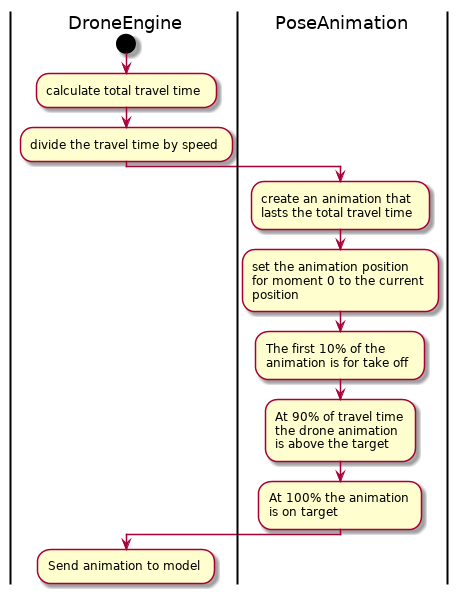

The diagram above was rendered by PlantUML. Its source (embedded in the PNG):
@startuml
|DroneEngine|
start
:calculate total travel time;
:divide the travel time by speed;
|PoseAnimation|
:create an animation that\nlasts the total travel time;
:set the animation position\nfor moment 0 to the current\nposition;
:The first 10% of the\nanimation is for take off;
:At 90% of travel time\nthe drone animation\nis above the target;
:At 100% the animation\nis on target;
|DroneEngine|
:Send animation to model;
@enduml